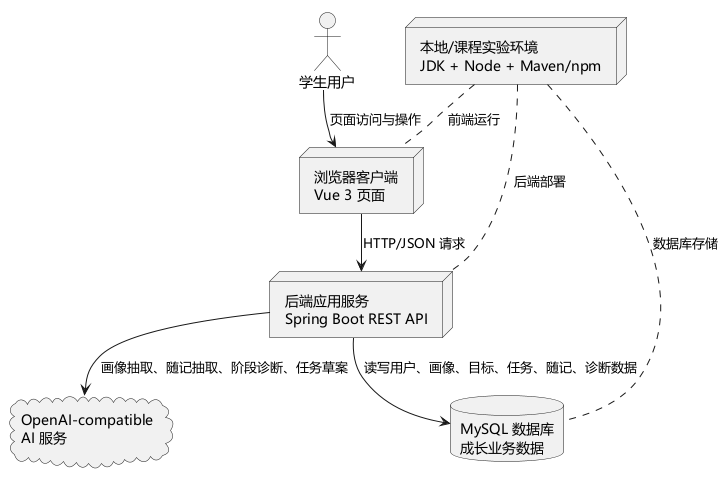

The diagram above was rendered by PlantUML. Its source (embedded in the PNG):
@startuml
!pragma layout smetana
skinparam componentStyle rectangle
skinparam shadowing false
skinparam defaultFontName Microsoft YaHei

actor "学生用户" as Student
node "浏览器客户端\nVue 3 页面" as Browser
node "后端应用服务\nSpring Boot REST API" as Backend
database "MySQL 数据库\n成长业务数据" as DB
cloud "OpenAI-compatible\nAI 服务" as AI
node "本地/课程实验环境\nJDK + Node + Maven/npm" as Env

Student --> Browser : 页面访问与操作
Browser --> Backend : HTTP/JSON 请求
Backend --> DB : 读写用户、画像、目标、任务、随记、诊断数据
Backend --> AI : 画像抽取、随记抽取、阶段诊断、任务草案
Env .. Browser : 前端运行
Env .. Backend : 后端部署
Env .. DB : 数据库存储
@enduml